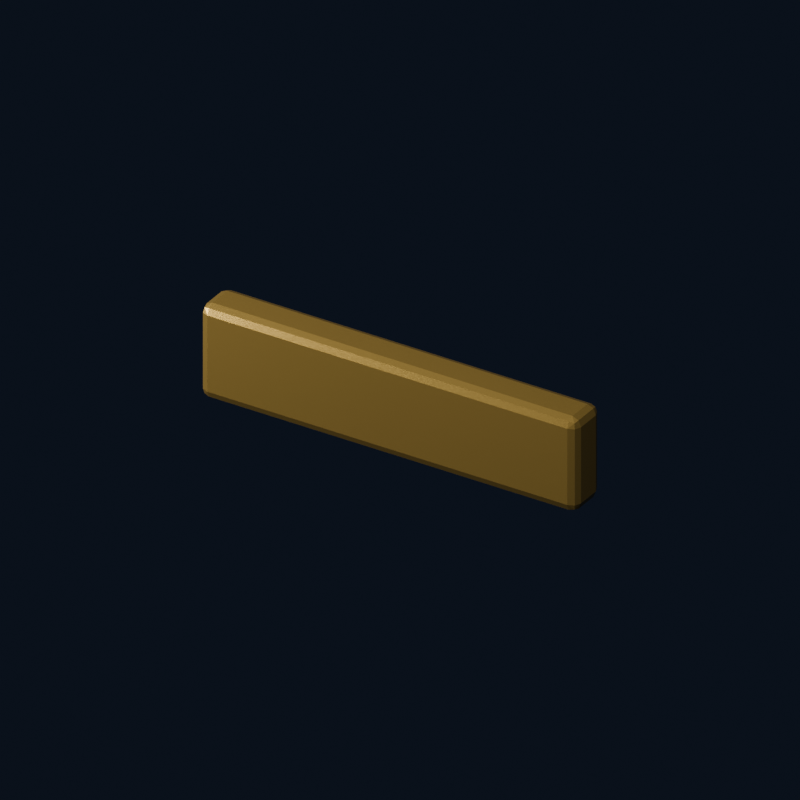 # Source: U06_R_pouch_flap.blend  (saved by Blender 4.0.36; exported with 4.5.12 LTS)
import bpy
from mathutils import Matrix  # noqa: F401  (used for matrix-valued properties, if any)

bpy.ops.wm.read_factory_settings(use_empty=True)
scene = bpy.context.scene
scene.name = 'U06_R_pouch_flap'

# ---- materials (node trees are filled in below, after node groups)
mat_brk_forge_gold = bpy.data.materials.new('BRK Forge gold')
mat_brk_forge_gold.diffuse_color = (0.82, 0.56, 0.18, 1.0)

# ---- material node trees
mat_brk_forge_gold.use_nodes = True; mat_brk_forge_gold.node_tree.nodes.clear()
_N = mat_brk_forge_gold.node_tree.nodes; _L = mat_brk_forge_gold.node_tree.links
n0 = _N.new('ShaderNodeBsdfPrincipled'); n0.name = 'Principled BSDF'; n0.location = (10, 300)
n0.inputs[0].default_value = (0.82, 0.56, 0.18, 1.0)
n0.inputs[1].default_value = 0.76
n0.inputs[2].default_value = 0.28
n0.inputs[3].default_value = 1.45
n1 = _N.new('ShaderNodeOutputMaterial'); n1.name = 'Material Output'; n1.location = (300, 300)
_L.new(n0.outputs[0], n1.inputs[0])
n1.is_active_output = True

# ---- world
world_studio = bpy.data.worlds.new('Studio'); scene.world = world_studio
world_studio.use_nodes = True; world_studio.node_tree.nodes.clear()
_N = world_studio.node_tree.nodes; _L = world_studio.node_tree.links
n0 = _N.new('ShaderNodeBackground'); n0.name = 'Background'; n0.location = (-200, 100)
n0.inputs[0].default_value = (0.025, 0.035, 0.06, 1.0)
n0.inputs[1].default_value = 0.4
n1 = _N.new('ShaderNodeOutputWorld'); n1.name = 'World Output'; n1.location = (200, 100)
_L.new(n0.outputs[0], n1.inputs[0])
n1.is_active_output = True
world_studio.color = (0.12, 0.15, 0.18)
world_studio.use_sun_shadow = False
world_studio.sun_shadow_jitter_overblur = 0.0

# ---- cameras
cam_u06_r_pouch_flap_camera = bpy.data.cameras.new('U06_R_pouch_flap_Camera')
cam_u06_r_pouch_flap_camera.type = 'ORTHO'
cam_u06_r_pouch_flap_camera.ortho_scale = 0.1998

# ---- lights
light_u06_r_pouch_flap_key = bpy.data.lights.new('U06_R_pouch_flap_Key', 'AREA')
light_u06_r_pouch_flap_key.transmission_factor = 0.0
light_u06_r_pouch_flap_key.energy = 1.232
light_u06_r_pouch_flap_key.shadow_maximum_resolution = 0.006
light_u06_r_pouch_flap_key.use_absolute_resolution = True
light_u06_r_pouch_flap_key.size = 0.222
light_u06_r_pouch_flap_fill = bpy.data.lights.new('U06_R_pouch_flap_Fill', 'AREA')
light_u06_r_pouch_flap_fill.transmission_factor = 0.0
light_u06_r_pouch_flap_fill.energy = 0.7393
light_u06_r_pouch_flap_fill.shadow_maximum_resolution = 0.006
light_u06_r_pouch_flap_fill.use_absolute_resolution = True
light_u06_r_pouch_flap_fill.size = 0.222

# ---- meshes
me_u06_r_pouch_flap_002 = bpy.data.meshes.new('U06_R_pouch_flap.002')
me_u06_r_pouch_flap_002.from_pydata([(-0.053, 0.0035, -0.0135), (-0.0555, 0.0035, -0.011), (-0.053, 0.006, -0.011), (-0.05477, 0.0035, -0.01277), (-0.05444, 0.004943, -0.01244), (-0.05477, 0.005268, -0.011), (-0.053, 0.005268, -0.01277), (0.053, 0.0035, -0.0135), (0.053, 0.006, -0.011), (0.0555, 0.0035, -0.011), (0.053, 0.005268, -0.01277), (0.05444, 0.004943, -0.01244), (0.05477, 0.005268, -0.011), (0.05477, 0.0035, -0.01277), (0.053, 0.0035, 0.0135), (0.0555, 0.0035, 0.011), (0.053, 0.006, 0.011), (0.05477, 0.0035, 0.01277), (0.05444, 0.004943, 0.01244), (0.05477, 0.005268, 0.011), (0.053, 0.005268, 0.01277), (-0.053, 0.0035, 0.0135), (-0.053, 0.006, 0.011), (-0.0555, 0.0035, 0.011), (-0.053, 0.005268, 0.01277), (-0.05444, 0.004943, 0.01244), (-0.05477, 0.005268, 0.011), (-0.05477, 0.0035, 0.01277), (-0.0555, -0.0035, -0.011), (-0.053, -0.0035, -0.0135), (-0.053, -0.006, -0.011), (-0.05477, -0.0035, -0.01277), (-0.05444, -0.004943, -0.01244), (-0.053, -0.005268, -0.01277), (-0.05477, -0.005268, -0.011), (0.053, -0.0035, -0.0135), (0.0555, -0.0035, -0.011), (0.053, -0.006, -0.011), (0.05477, -0.0035, -0.01277), (0.05444, -0.004943, -0.01244), (0.05477, -0.005268, -0.011), (0.053, -0.005268, -0.01277), (0.053, -0.006, 0.011), (0.0555, -0.0035, 0.011), (0.053, -0.0035, 0.0135), (0.05477, -0.005268, 0.011), (0.05444, -0.004943, 0.01244), (0.05477, -0.0035, 0.01277), (0.053, -0.005268, 0.01277), (-0.0555, -0.0035, 0.011), (-0.053, -0.006, 0.011), (-0.053, -0.0035, 0.0135), (-0.05477, -0.005268, 0.011), (-0.05444, -0.004943, 0.01244), (-0.053, -0.005268, 0.01277), (-0.05477, -0.0035, 0.01277)], [], [(23, 1, 28, 49), (22, 16, 8, 2), (14, 21, 51, 44), (30, 37, 42, 50), (9, 15, 43, 36), (0, 3, 4, 6), (1, 5, 4, 3), (2, 6, 4, 5), (7, 10, 11, 13), (8, 12, 11, 10), (9, 13, 11, 12), (14, 17, 18, 20), (15, 19, 18, 17), (16, 20, 18, 19), (21, 24, 25, 27), (22, 26, 25, 24), (23, 27, 25, 26), (28, 31, 32, 34), (29, 33, 32, 31), (30, 34, 32, 33), (35, 38, 39, 41), (36, 40, 39, 38), (37, 41, 39, 40), (42, 45, 46, 48), (43, 47, 46, 45), (44, 48, 46, 47), (49, 52, 53, 55), (50, 54, 53, 52), (51, 55, 53, 54), (16, 22, 24, 20), (20, 24, 21, 14), (2, 8, 10, 6), (6, 10, 7, 0), (8, 16, 19, 12), (12, 19, 15, 9), (1, 23, 26, 5), (5, 26, 22, 2), (0, 29, 31, 3), (3, 31, 28, 1), (29, 35, 41, 33), (33, 41, 37, 30), (36, 43, 45, 40), (40, 45, 42, 37), (30, 50, 52, 34), (34, 52, 49, 28), (9, 36, 38, 13), (13, 38, 35, 7), (14, 44, 47, 17), (17, 47, 43, 15), (44, 51, 54, 48), (48, 54, 50, 42), (23, 49, 55, 27), (27, 55, 51, 21), (0, 7, 35, 29)])
me_u06_r_pouch_flap_002.materials.append(mat_brk_forge_gold)
me_u06_r_pouch_flap_002.update()

# ---- objects
ob_brk_u06_r_pouch_flap_002 = bpy.data.objects.new('BRK_U06_R_pouch_flap.002', me_u06_r_pouch_flap_002)
ob_u06_r_pouch_flap_camera = bpy.data.objects.new('U06_R_pouch_flap_Camera', cam_u06_r_pouch_flap_camera)
ob_u06_r_pouch_flap_key = bpy.data.objects.new('U06_R_pouch_flap_Key', light_u06_r_pouch_flap_key)
ob_u06_r_pouch_flap_fill = bpy.data.objects.new('U06_R_pouch_flap_Fill', light_u06_r_pouch_flap_fill)

# ---- transforms, parenting, visibility, modifiers, constraints
ob_brk_u06_r_pouch_flap_002.location = (0.0, 0.0, 0.0)
_vg = ob_brk_u06_r_pouch_flap_002.vertex_groups.new(name='Hips')
ob_u06_r_pouch_flap_camera.location = (0.111, -0.1776, 0.1221)
ob_u06_r_pouch_flap_camera.rotation_euler = (1.043, -9.771e-08, 0.5586)
ob_u06_r_pouch_flap_key.location = (0.111, -0.222, 0.333)
ob_u06_r_pouch_flap_key.rotation_euler = (0.6405, 2.075e-09, 0.4636)
ob_u06_r_pouch_flap_fill.location = (-0.222, -0.111, 0.111)
ob_u06_r_pouch_flap_fill.rotation_euler = (1.15, 1.17e-07, -1.107)

# ---- collection membership
scene.collection.objects.link(ob_brk_u06_r_pouch_flap_002)
scene.collection.objects.link(ob_u06_r_pouch_flap_camera)
scene.collection.objects.link(ob_u06_r_pouch_flap_key)
scene.collection.objects.link(ob_u06_r_pouch_flap_fill)

# ---- scene / render settings (as saved in the file)
scene.camera = ob_u06_r_pouch_flap_camera
scene.frame_start = 1; scene.frame_end = 250; scene.frame_set(1)
scene.render.engine = 'CYCLES'
scene.render.image_settings.exr_codec = 'NONE'
scene.render.resolution_x = 1000
scene.render.resolution_y = 1000
scene.render.simplify_subdivision_render = 0
scene.render.simplify_child_particles_render = 0.0
scene.cycles.use_denoising = False
scene.cycles.samples = 24
scene.cycles.sampling_pattern = 'TABULATED_SOBOL'
scene.eevee.use_shadows = False
scene.view_settings.look = 'AgX - Medium High Contrast'
bpy.context.view_layer.update()
